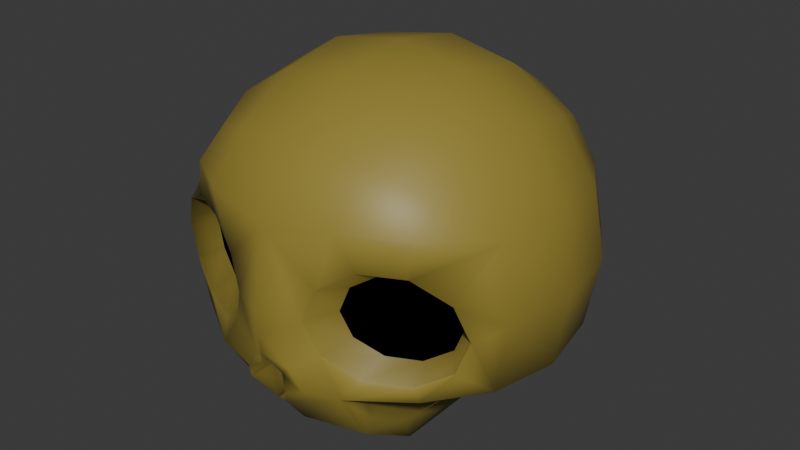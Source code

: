 # Source: mob.blend  (saved by Blender 5.0.118; exported with 4.5.12 LTS)
import bpy
from mathutils import Matrix  # noqa: F401  (used for matrix-valued properties, if any)

bpy.ops.wm.read_factory_settings(use_empty=True)
scene = bpy.context.scene
scene.name = 'Scene'

# ---- collections
col_collection = bpy.data.collections.new('Collection'); scene.collection.children.link(col_collection)

# ---- materials (node trees are filled in below, after node groups)
mat_material_001 = bpy.data.materials.new('Material.001')
mat_material = bpy.data.materials.new('Material')

# ---- material node trees
mat_material_001.use_nodes = True; mat_material_001.node_tree.nodes.clear()
_N = mat_material_001.node_tree.nodes; _L = mat_material_001.node_tree.links
n0 = _N.new('ShaderNodeBsdfPrincipled'); n0.name = 'Principled BSDF'; n0.location = (-200, 100)
n1 = _N.new('ShaderNodeOutputMaterial'); n1.name = 'Material Output'; n1.location = (200, 100)
n2 = _N.new('ShaderNodeAmbientOcclusion'); n2.name = 'Ambient Occlusion'; n2.location = (-454, 54)
n2.inputs[0].default_value = (0.3066, 0.2368, 0.03875, 1.0)
_L.new(n0.outputs[0], n1.inputs[0])
_L.new(n2.outputs[0], n0.inputs[0])
n1.is_active_output = True
mat_material.use_nodes = True; mat_material.node_tree.nodes.clear()
_N = mat_material.node_tree.nodes; _L = mat_material.node_tree.links
n0 = _N.new('ShaderNodeOutputMaterial'); n0.name = 'Material Output'; n0.location = (200, 100)
n1 = _N.new('ShaderNodeEmission'); n1.name = 'Emission'; n1.location = (-46, 72)
n1.inputs[0].default_value = (0.0, 0.0, 0.0, 1.0)
_L.new(n1.outputs[0], n0.inputs[0])
n0.is_active_output = True

# ---- world
world_world = bpy.data.worlds.new('World'); scene.world = world_world
world_world.use_nodes = True; world_world.node_tree.nodes.clear()
_N = world_world.node_tree.nodes; _L = world_world.node_tree.links
n0 = _N.new('ShaderNodeOutputWorld'); n0.name = 'World Output'; n0.location = (200, 100)
n1 = _N.new('ShaderNodeBackground'); n1.name = 'Background'; n1.location = (-200, 100)
n1.inputs[0].default_value = (0.05088, 0.05088, 0.05088, 1.0)
_L.new(n1.outputs[0], n0.inputs[0])
n0.is_active_output = True
world_world.color = (0.05088, 0.05088, 0.05088)
world_world.sun_shadow_jitter_overblur = 0.0

# ---- meshes
me_cube_001 = bpy.data.meshes.new('Cube.001')
me_cube_001.from_pydata([(0.5, -0.5, 0.5), (0.5, 0.5, -0.5), (0.5, 0.5, 0.5), (0.2966, 0.5729, -0.5729), (0.0, 0.6096, -0.6096), (0.0, 0.6096, 0.6096), (0.2966, 0.5729, 0.5729), (0.5729, 0.5729, 0.2966), (0.6096, 0.6096, -2.794e-09), (0.5729, 0.5729, -0.2966), (0.5729, 0.2966, -0.5729), (0.5729, 0.2966, 0.5729), (0.6096, -1.863e-09, 0.6096), (0.5729, -0.2966, 0.5729), (0.5422, -0.604, 0.2271), (0.6222, -0.4347, -0.1139), (0.5729, -0.5729, -0.2966), (0.0, -0.6096, -0.6096), (0.2966, -0.5729, -0.5729), (0.2966, -0.5729, 0.5729), (0.0, -0.6096, 0.6096), (0.0, 0.7818, -0.3331), (0.0, 0.8395, 4.657e-09), (0.0, 0.7818, 0.3331), (0.3162, 0.729, -0.3162), (0.3331, 0.7818, 7.451e-09), (0.3162, 0.729, 0.3162), (0.729, 0.3162, -0.3162), (0.7818, 0.3331, -9.313e-09), (0.729, 0.3162, 0.3162), (0.7818, -2.887e-08, -0.3331), (0.8395, -1.304e-08, 5.588e-09), (0.7818, 5.588e-09, 0.3331), (0.6914, -0.5226, -0.1422), (0.7446, -0.5045, 0.001823), (0.6876, -0.5356, 0.1429), (0.3162, -0.729, -0.3162), (0.508, -0.497, 0.1685), (0.3045, -0.736, 0.3803), (0.0, -0.8395, 4.657e-09), (0.0, -0.7818, 0.3331), (0.0, 0.3331, -0.7818), (0.3162, 0.3162, -0.729), (0.0, -0.3331, -0.7818), (0.3162, -0.3162, -0.729), (0.3162, 0.3162, 0.729), (0.0, 0.3331, 0.7818), (0.3331, -2.142e-08, 0.7818), (0.0, -1.397e-08, 0.8395), (0.3162, -0.3162, 0.729), (0.0, -0.3331, 0.7818), (0.3505, -0.4456, -0.4056), (0.4086, -0.2561, -0.4238), (0.5271, -0.4903, -0.3392), (0.3184, -0.5554, -0.4932), (0.645, -0.2963, -0.3539), (0.3331, -0.6082, -0.3539), (0.3331, -0.3614, -0.6111), (0.729, -0.3162, -0.3162), (0.7818, -0.3331, 7.451e-09), (0.729, -0.3162, 0.3162), (0.5533, -0.5831, 0.3676), (0.5485, -0.583, -0.2343), (0.3703, -0.6626, -0.2392), (0.364, -0.6836, 0.2222), (0.2249, -0.731, -0.155), (0.1679, -0.7621, -0.01392), (0.221, -0.744, 0.1301), (0.6628, -0.4209, -0.003772), (0.6192, -0.4446, 0.1041), (0.5128, -0.4809, -0.1843), (0.3766, -0.5418, -0.1881), (0.3718, -0.5579, 0.1648), (0.2654, -0.5941, -0.1237), (0.2218, -0.6179, -0.01581), (0.2624, -0.604, 0.09436), (0.5879, -0.4508, -0.09412), (0.4955, -0.5012, 0.1345), (0.6208, -0.4396, -0.004918), (0.5855, -0.4589, 0.08242), (0.4994, -0.4882, -0.1511), (0.3891, -0.5375, -0.1541), (0.3852, -0.5505, 0.1315), (0.2991, -0.5799, -0.102), (0.2638, -0.5991, -0.01467), (0.2967, -0.5879, 0.07453), (0.0, 0.0, -0.7818), (0.3162, 0.0, -0.729), (0.324, 0.001609, -0.6743), (0.4856, 0.003055, -0.4937), (0.1442, -0.7613, -0.3391), (0.0, -0.7031, -0.4853), (0.0, -0.82, -0.1896), (0.0896, -0.764, -0.2612), (0.0, -0.8312, -0.1024), (0.05636, -0.773, -0.2859), (0.09303, -0.7958, -0.3489), (0.0, -0.74, -0.4398), (0.06082, -0.7019, -0.3333), (0.0, -0.699, -0.3388), (0.0, -0.6689, -0.3872), (0.04438, -0.6885, -0.296), (0.0, -0.7163, -0.2389), (-0.5, -0.5, 0.5), (-0.5, 0.5, -0.5), (-0.5, 0.5, 0.5), (-0.2966, 0.5729, -0.5729), (-0.2966, 0.5729, 0.5729), (-0.5729, 0.5729, 0.2966), (-0.6096, 0.6096, -2.794e-09), (-0.5729, 0.5729, -0.2966), (-0.5729, 0.2966, -0.5729), (-0.5729, 0.2966, 0.5729), (-0.6096, -1.863e-09, 0.6096), (-0.5729, -0.2966, 0.5729), (-0.5422, -0.604, 0.2271), (-0.6222, -0.4347, -0.1139), (-0.5729, -0.5729, -0.2966), (-0.2966, -0.5729, -0.5729), (-0.2966, -0.5729, 0.5729), (-0.3162, 0.729, -0.3162), (-0.3331, 0.7818, 7.451e-09), (-0.3162, 0.729, 0.3162), (-0.729, 0.3162, -0.3162), (-0.7818, 0.3331, -9.313e-09), (-0.729, 0.3162, 0.3162), (-0.7818, -2.887e-08, -0.3331), (-0.8395, -1.304e-08, 5.588e-09), (-0.7818, 5.588e-09, 0.3331), (-0.6914, -0.5226, -0.1422), (-0.7446, -0.5045, 0.001823), (-0.6876, -0.5356, 0.1429), (-0.3162, -0.729, -0.3162), (-0.508, -0.497, 0.1685), (-0.3045, -0.736, 0.3803), (-0.3162, 0.3162, -0.729), (-0.3162, -0.3162, -0.729), (-0.3162, 0.3162, 0.729), (-0.3331, -2.142e-08, 0.7818), (-0.3162, -0.3162, 0.729), (-0.3505, -0.4456, -0.4056), (-0.4086, -0.2561, -0.4238), (-0.5271, -0.4903, -0.3392), (-0.3184, -0.5554, -0.4932), (-0.645, -0.2963, -0.3539), (-0.3331, -0.6082, -0.3539), (-0.3331, -0.3614, -0.6111), (-0.729, -0.3162, -0.3162), (-0.7818, -0.3331, 7.451e-09), (-0.729, -0.3162, 0.3162), (-0.5533, -0.5831, 0.3676), (-0.5485, -0.583, -0.2343), (-0.3703, -0.6626, -0.2392), (-0.364, -0.6836, 0.2222), (-0.2249, -0.731, -0.155), (-0.1679, -0.7621, -0.01392), (-0.221, -0.744, 0.1301), (-0.6628, -0.4209, -0.003772), (-0.6192, -0.4446, 0.1041), (-0.5128, -0.4809, -0.1843), (-0.3766, -0.5418, -0.1881), (-0.3718, -0.5579, 0.1648), (-0.2654, -0.5941, -0.1237), (-0.2218, -0.6179, -0.01581), (-0.2624, -0.604, 0.09436), (-0.5879, -0.4508, -0.09412), (-0.4955, -0.5012, 0.1345), (-0.6208, -0.4396, -0.004918), (-0.5855, -0.4589, 0.08242), (-0.4994, -0.4882, -0.1511), (-0.3891, -0.5375, -0.1541), (-0.3852, -0.5505, 0.1315), (-0.2991, -0.5799, -0.102), (-0.2638, -0.5991, -0.01467), (-0.2967, -0.5879, 0.07453), (-0.3162, 0.0, -0.729), (-0.324, 0.001609, -0.6743), (-0.4856, 0.003055, -0.4937), (-0.1442, -0.7613, -0.3391), (-0.0896, -0.764, -0.2612), (-0.05636, -0.773, -0.2859), (-0.09303, -0.7958, -0.3489), (-0.06082, -0.7019, -0.3333), (-0.04438, -0.6885, -0.296)], [], [(21, 22, 25, 24), (22, 23, 26, 25), (23, 5, 6, 26), (26, 6, 2, 7), (25, 26, 7, 8), (24, 25, 8, 9), (3, 24, 9, 1), (4, 21, 24, 3), (27, 28, 31, 30), (28, 29, 32, 31), (30, 31, 59, 58), (31, 32, 60, 59), (1, 9, 27, 10), (9, 8, 28, 27), (8, 7, 29, 28), (7, 2, 11, 29), (29, 11, 12, 32), (32, 12, 13, 60), (60, 13, 0, 61), (63, 62, 70, 71), (34, 35, 69, 68), (36, 18, 54, 56), (65, 63, 71, 73), (33, 34, 68, 15), (18, 44, 57, 54), (62, 33, 15, 70), (67, 66, 74, 75), (61, 0, 19, 38), (38, 19, 20, 40), (18, 36, 90, 91, 17), (4, 3, 42, 41), (3, 1, 10, 42), (54, 51, 56), (43, 44, 18, 17), (45, 46, 48, 47), (47, 48, 50, 49), (2, 6, 45, 11), (6, 5, 46, 45), (49, 50, 20, 19), (13, 49, 19, 0), (12, 47, 49, 13), (11, 45, 47, 12), (52, 55, 53, 51), (51, 53, 56), (57, 52, 51, 54), (58, 16, 53, 55), (16, 36, 56, 53), (34, 33, 58, 59), (35, 34, 59, 60), (14, 35, 60, 61), (33, 62, 16, 58), (63, 65, 93, 90, 36), (67, 64, 38, 40), (65, 66, 39, 94, 93), (66, 67, 40, 39), (62, 63, 36, 16), (64, 14, 61, 38), (64, 67, 75, 72), (35, 14, 37, 69), (66, 65, 73, 74), (14, 64, 72, 37), (72, 75, 85, 82), (73, 71, 81, 83), (75, 74, 84, 85), (68, 69, 79, 78), (71, 70, 80, 81), (70, 15, 76, 80), (15, 68, 78, 76), (37, 72, 82, 77), (74, 73, 83, 84), (69, 37, 77, 79), (78, 79, 80, 76), (79, 77, 81, 80), (77, 82, 83, 81), (82, 85, 84, 83), (87, 44, 43, 86), (42, 87, 86, 41), (88, 42, 10, 89), (87, 42, 88), (30, 89, 10, 27), (58, 55, 30), (57, 88, 89, 52), (44, 87, 88, 57), (55, 52, 89, 30), (95, 92, 102, 101), (97, 96, 98, 100), (96, 95, 101, 98), (92, 95, 93, 94), (95, 96, 90, 93), (96, 97, 91, 90), (101, 102, 99), (98, 101, 99), (100, 98, 99), (21, 120, 121, 22), (22, 121, 122, 23), (23, 122, 107, 5), (122, 108, 105, 107), (121, 109, 108, 122), (120, 110, 109, 121), (106, 104, 110, 120), (4, 106, 120, 21), (123, 126, 127, 124), (124, 127, 128, 125), (126, 147, 148, 127), (127, 148, 149, 128), (104, 111, 123, 110), (110, 123, 124, 109), (109, 124, 125, 108), (108, 125, 112, 105), (125, 128, 113, 112), (128, 149, 114, 113), (149, 150, 103, 114), (152, 160, 159, 151), (130, 157, 158, 131), (132, 145, 143, 118), (154, 162, 160, 152), (129, 116, 157, 130), (118, 143, 146, 136), (151, 159, 116, 129), (156, 164, 163, 155), (150, 134, 119, 103), (134, 40, 20, 119), (118, 17, 91, 178, 132), (4, 41, 135, 106), (106, 135, 111, 104), (143, 145, 140), (43, 17, 118, 136), (137, 138, 48, 46), (138, 139, 50, 48), (105, 112, 137, 107), (107, 137, 46, 5), (139, 119, 20, 50), (114, 103, 119, 139), (113, 114, 139, 138), (112, 113, 138, 137), (141, 140, 142, 144), (140, 145, 142), (146, 143, 140, 141), (147, 144, 142, 117), (117, 142, 145, 132), (130, 148, 147, 129), (131, 149, 148, 130), (115, 150, 149, 131), (129, 147, 117, 151), (152, 132, 178, 179, 154), (156, 40, 134, 153), (154, 179, 94, 39, 155), (155, 39, 40, 156), (151, 117, 132, 152), (153, 134, 150, 115), (153, 161, 164, 156), (131, 158, 133, 115), (155, 163, 162, 154), (115, 133, 161, 153), (161, 171, 174, 164), (162, 172, 170, 160), (164, 174, 173, 163), (157, 167, 168, 158), (160, 170, 169, 159), (159, 169, 165, 116), (116, 165, 167, 157), (133, 166, 171, 161), (163, 173, 172, 162), (158, 168, 166, 133), (167, 165, 169, 168), (168, 169, 170, 166), (166, 170, 172, 171), (171, 172, 173, 174), (175, 86, 43, 136), (135, 41, 86, 175), (176, 177, 111, 135), (175, 176, 135), (126, 123, 111, 177), (147, 126, 144), (146, 141, 177, 176), (136, 146, 176, 175), (144, 126, 177, 141), (180, 183, 102, 92), (97, 100, 182, 181), (181, 182, 183, 180), (92, 94, 179, 180), (180, 179, 178, 181), (181, 178, 91, 97), (183, 99, 102), (182, 99, 183), (100, 99, 182)])
me_cube_001.polygons.foreach_set('use_smooth', [True] * 186)
me_cube_001.polygons.foreach_set('material_index', [0, 0, 0, 0, 0, 0, 0, 0, 0, 0, 0, 0, 0, 0, 0, 0, 0, 0, 0, 0, 0, 0, 0, 0, 0, 0, 0, 0, 0, 0, 0, 0, 0, 0, 0, 0, 0, 0, 0, 0, 0, 0, 0, 0, 0, 0, 0, 0, 0, 0, 0, 0, 0, 0, 0, 0, 0, 0, 0, 0, 0, 1, 1, 1, 1, 1, 1, 1, 1, 1, 1, 1, 1, 1, 1, 0, 0, 0, 0, 0, 0, 0, 0, 0, 0, 0, 0, 0, 0, 0, 0, 0, 0, 0, 0, 0, 0, 0, 0, 0, 0, 0, 0, 0, 0, 0, 0, 0, 0, 0, 0, 0, 0, 0, 0, 0, 0, 0, 0, 0, 0, 0, 0, 0, 0, 0, 0, 0, 0, 0, 0, 0, 0, 0, 0, 0, 0, 0, 0, 0, 0, 0, 0, 0, 0, 0, 0, 0, 0, 0, 0, 0, 0, 0, 1, 1, 1, 1, 1, 1, 1, 1, 1, 1, 1, 1, 1, 1, 0, 0, 0, 0, 0, 0, 0, 0, 0, 0, 0, 0, 0, 0, 0, 0, 0, 0])
_uv = me_cube_001.uv_layers.new(name='UVMap')
_uv.uv.foreach_set('vector', [0.4375, 0.375, 0.5, 0.375, 0.5, 0.4375, 0.4375, 0.4375, 0.5, 0.375, 0.5625, 0.375, 0.5625, 0.4375, 0.5, 0.4375, 0.5625, 0.375, 0.625, 0.375, 0.625, 0.4375, 0.5625, 0.4375, 0.5625, 0.4375, 0.625, 0.4375, 0.625, 0.5, 0.5625, 0.5, 0.5, 0.4375, 0.5625, 0.4375, 0.5625, 0.5, 0.5, 0.5, 0.4375, 0.4375, 0.5, 0.4375, 0.5, 0.5, 0.4375, 0.5, 0.375, 0.4375, 0.4375, 0.4375, 0.4375, 0.5, 0.375, 0.5, 0.375, 0.375, 0.4375, 0.375, 0.4375, 0.4375, 0.375, 0.4375, 0.4375, 0.5625, 0.5, 0.5625, 0.5, 0.625, 0.4375, 0.625, 0.5, 0.5625, 0.5625, 0.5625, 0.5625, 0.625, 0.5, 0.625, 0.4375, 0.625, 0.5, 0.625, 0.5, 0.6875, 0.4375, 0.6875, 0.5, 0.625, 0.5625, 0.625, 0.5625, 0.6875, 0.5, 0.6875, 0.375, 0.5, 0.4375, 0.5, 0.4375, 0.5625, 0.375, 0.5625, 0.4375, 0.5, 0.5, 0.5, 0.5, 0.5625, 0.4375, 0.5625, 0.5, 0.5, 0.5625, 0.5, 0.5625, 0.5625, 0.5, 0.5625, 0.5625, 0.5, 0.625, 0.5, 0.625, 0.5625, 0.5625, 0.5625, 0.5625, 0.5625, 0.625, 0.5625, 0.625, 0.625, 0.5625, 0.625, 0.5625, 0.625, 0.625, 0.625, 0.625, 0.6875, 0.5625, 0.6875, 0.5625, 0.6875, 0.625, 0.6875, 0.625, 0.75, 0.5625, 0.75, 0.4626, 0.8137, 0.4644, 0.7501, 0.4644, 0.7501, 0.4626, 0.8137, 0.5, 0.7123, 0.5366, 0.7135, 0.5366, 0.7135, 0.5, 0.7123, 0.4375, 0.8125, 0.375, 0.8125, 0.375, 0.8125, 0.4375, 0.8125, 0.4619, 0.8504, 0.4626, 0.8137, 0.4626, 0.8137, 0.4619, 0.8504, 0.4634, 0.7135, 0.5, 0.7123, 0.5, 0.7123, 0.4634, 0.7135, 0.3125, 0.75, 0.3125, 0.6875, 0.3125, 0.6875, 0.3125, 0.75, 0.4644, 0.7501, 0.4634, 0.7135, 0.4634, 0.7135, 0.4644, 0.7501, 0.5381, 0.8504, 0.5, 0.8511, 0.5, 0.8511, 0.5381, 0.8504, 0.5625, 0.75, 0.625, 0.75, 0.625, 0.8125, 0.5625, 0.8125, 0.5625, 0.8125, 0.625, 0.8125, 0.625, 0.875, 0.5625, 0.875, 0.375, 0.8125, 0.4375, 0.8125, 0.4375, 0.8543, 0.4177, 0.875, 0.375, 0.875, 0.25, 0.5, 0.3125, 0.5, 0.3125, 0.5625, 0.25, 0.5625, 0.3125, 0.5, 0.375, 0.5, 0.375, 0.5625, 0.3125, 0.5625, 0.375, 0.8125, 0.375, 0.75, 0.4375, 0.8125, 0.25, 0.6875, 0.3125, 0.6875, 0.3125, 0.75, 0.25, 0.75, 0.6875, 0.5625, 0.75, 0.5625, 0.75, 0.625, 0.6875, 0.625, 0.6875, 0.625, 0.75, 0.625, 0.75, 0.6875, 0.6875, 0.6875, 0.625, 0.5, 0.6875, 0.5, 0.6875, 0.5625, 0.625, 0.5625, 0.6875, 0.5, 0.75, 0.5, 0.75, 0.5625, 0.6875, 0.5625, 0.6875, 0.6875, 0.75, 0.6875, 0.75, 0.75, 0.6875, 0.75, 0.625, 0.6875, 0.6875, 0.6875, 0.6875, 0.75, 0.625, 0.75, 0.625, 0.625, 0.6875, 0.625, 0.6875, 0.6875, 0.625, 0.6875, 0.625, 0.5625, 0.6875, 0.5625, 0.6875, 0.625, 0.625, 0.625, 0.375, 0.6875, 0.4375, 0.6875, 0.4375, 0.75, 0.375, 0.75, 0.375, 0.75, 0.4375, 0.75, 0.4375, 0.8125, 0.3125, 0.6875, 0.375, 0.6875, 0.375, 0.75, 0.3125, 0.75, 0.4375, 0.6875, 0.4375, 0.75, 0.4375, 0.75, 0.4375, 0.6875, 0.4375, 0.75, 0.4375, 0.8125, 0.4375, 0.8125, 0.4375, 0.75, 0.5, 0.7123, 0.4634, 0.7135, 0.4375, 0.6875, 0.5, 0.6875, 0.5366, 0.7135, 0.5, 0.7123, 0.5, 0.6875, 0.5625, 0.6875, 0.5356, 0.7501, 0.5366, 0.7135, 0.5625, 0.6875, 0.5625, 0.75, 0.4634, 0.7135, 0.4644, 0.7501, 0.4375, 0.75, 0.4375, 0.6875, 0.4626, 0.8137, 0.4619, 0.8504, 0.4451, 0.8674, 0.4375, 0.8543, 0.4375, 0.8125, 0.5381, 0.8504, 0.5374, 0.8137, 0.5625, 0.8125, 0.5625, 0.875, 0.4619, 0.8504, 0.5, 0.8511, 0.5, 0.875, 0.4669, 0.875, 0.4451, 0.8674, 0.5, 0.8511, 0.5381, 0.8504, 0.5625, 0.875, 0.5, 0.875, 0.4644, 0.7501, 0.4626, 0.8137, 0.4375, 0.8125, 0.4375, 0.75, 0.5374, 0.8137, 0.5356, 0.7501, 0.5625, 0.75, 0.5625, 0.8125, 0.5374, 0.8137, 0.5381, 0.8504, 0.5381, 0.8504, 0.5374, 0.8137, 0.5366, 0.7135, 0.5356, 0.7501, 0.5356, 0.7501, 0.5366, 0.7135, 0.5, 0.8511, 0.4619, 0.8504, 0.4619, 0.8504, 0.5, 0.8511, 0.5356, 0.7501, 0.5374, 0.8137, 0.5374, 0.8137, 0.5356, 0.7501, 0.5374, 0.8137, 0.5381, 0.8504, 0.5381, 0.8504, 0.5374, 0.8137, 0.4619, 0.8504, 0.4626, 0.8137, 0.4626, 0.8137, 0.4619, 0.8504, 0.5381, 0.8504, 0.5, 0.8511, 0.5, 0.8511, 0.5381, 0.8504, 0.5, 0.7123, 0.5366, 0.7135, 0.5366, 0.7135, 0.5, 0.7123, 0.4626, 0.8137, 0.4644, 0.7501, 0.4644, 0.7501, 0.4626, 0.8137, 0.4644, 0.7501, 0.4634, 0.7135, 0.4634, 0.7135, 0.4644, 0.7501, 0.4634, 0.7135, 0.5, 0.7123, 0.5, 0.7123, 0.4634, 0.7135, 0.5356, 0.7501, 0.5374, 0.8137, 0.5374, 0.8137, 0.5356, 0.7501, 0.5, 0.8511, 0.4619, 0.8504, 0.4619, 0.8504, 0.5, 0.8511, 0.5366, 0.7135, 0.5356, 0.7501, 0.5356, 0.7501, 0.5366, 0.7135, 0.5, 0.7123, 0.5366, 0.7135, 0.4644, 0.7501, 0.4634, 0.7135, 0.5366, 0.7135, 0.5356, 0.7501, 0.4626, 0.8137, 0.4644, 0.7501, 0.5356, 0.7501, 0.5374, 0.8137, 0.4619, 0.8504, 0.4626, 0.8137, 0.5374, 0.8137, 0.5381, 0.8504, 0.5, 0.8511, 0.4619, 0.8504, 0.3125, 0.625, 0.3125, 0.6875, 0.25, 0.6875, 0.25, 0.625, 0.3125, 0.5625, 0.3125, 0.625, 0.25, 0.625, 0.25, 0.5625, 0.3125, 0.6205, 0.3125, 0.5625, 0.375, 0.5625, 0.375, 0.6289, 0.3125, 0.625, 0.3125, 0.5625, 0.3125, 0.6205, 0.4375, 0.625, 0.375, 0.6289, 0.375, 0.5625, 0.4375, 0.5625, 0.4375, 0.6875, 0.4375, 0.6875, 0.4375, 0.625, 0.3125, 0.6875, 0.3125, 0.6205, 0.375, 0.6289, 0.375, 0.6875, 0.3125, 0.6875, 0.3125, 0.625, 0.3125, 0.6205, 0.3125, 0.6875, 0.4375, 0.6875, 0.375, 0.6875, 0.375, 0.6289, 0.4375, 0.625, 0.442, 0.8728, 0.4515, 0.875, 0.4515, 0.875, 0.442, 0.8728, 0.4293, 0.875, 0.4388, 0.8651, 0.4388, 0.8651, 0.4293, 0.875, 0.4388, 0.8651, 0.442, 0.8728, 0.442, 0.8728, 0.4388, 0.8651, 0.4515, 0.875, 0.442, 0.8728, 0.4451, 0.8674, 0.4669, 0.875, 0.442, 0.8728, 0.4388, 0.8651, 0.4375, 0.8543, 0.4451, 0.8674, 0.4388, 0.8651, 0.4293, 0.875, 0.4177, 0.875, 0.4375, 0.8543, 0.442, 0.8728, 0.4515, 0.875, 0.4375, 0.875, 0.4388, 0.8651, 0.442, 0.8728, 0.4375, 0.875, 0.4293, 0.875, 0.4388, 0.8651, 0.4375, 0.875, 0.4375, 0.375, 0.4375, 0.4375, 0.5, 0.4375, 0.5, 0.375, 0.5, 0.375, 0.5, 0.4375, 0.5625, 0.4375, 0.5625, 0.375, 0.5625, 0.375, 0.5625, 0.4375, 0.625, 0.4375, 0.625, 0.375, 0.5625, 0.4375, 0.5625, 0.5, 0.625, 0.5, 0.625, 0.4375, 0.5, 0.4375, 0.5, 0.5, 0.5625, 0.5, 0.5625, 0.4375, 0.4375, 0.4375, 0.4375, 0.5, 0.5, 0.5, 0.5, 0.4375, 0.375, 0.4375, 0.375, 0.5, 0.4375, 0.5, 0.4375, 0.4375, 0.375, 0.375, 0.375, 0.4375, 0.4375, 0.4375, 0.4375, 0.375, 0.4375, 0.5625, 0.4375, 0.625, 0.5, 0.625, 0.5, 0.5625, 0.5, 0.5625, 0.5, 0.625, 0.5625, 0.625, 0.5625, 0.5625, 0.4375, 0.625, 0.4375, 0.6875, 0.5, 0.6875, 0.5, 0.625, 0.5, 0.625, 0.5, 0.6875, 0.5625, 0.6875, 0.5625, 0.625, 0.375, 0.5, 0.375, 0.5625, 0.4375, 0.5625, 0.4375, 0.5, 0.4375, 0.5, 0.4375, 0.5625, 0.5, 0.5625, 0.5, 0.5, 0.5, 0.5, 0.5, 0.5625, 0.5625, 0.5625, 0.5625, 0.5, 0.5625, 0.5, 0.5625, 0.5625, 0.625, 0.5625, 0.625, 0.5, 0.5625, 0.5625, 0.5625, 0.625, 0.625, 0.625, 0.625, 0.5625, 0.5625, 0.625, 0.5625, 0.6875, 0.625, 0.6875, 0.625, 0.625, 0.5625, 0.6875, 0.5625, 0.75, 0.625, 0.75, 0.625, 0.6875, 0.4626, 0.8137, 0.4626, 0.8137, 0.4644, 0.7501, 0.4644, 0.7501, 0.5, 0.7123, 0.5, 0.7123, 0.5366, 0.7135, 0.5366, 0.7135, 0.4375, 0.8125, 0.4375, 0.8125, 0.375, 0.8125, 0.375, 0.8125, 0.4619, 0.8504, 0.4619, 0.8504, 0.4626, 0.8137, 0.4626, 0.8137, 0.4634, 0.7135, 0.4634, 0.7135, 0.5, 0.7123, 0.5, 0.7123, 0.3125, 0.75, 0.3125, 0.75, 0.3125, 0.6875, 0.3125, 0.6875, 0.4644, 0.7501, 0.4644, 0.7501, 0.4634, 0.7135, 0.4634, 0.7135, 0.5381, 0.8504, 0.5381, 0.8504, 0.5, 0.8511, 0.5, 0.8511, 0.5625, 0.75, 0.5625, 0.8125, 0.625, 0.8125, 0.625, 0.75, 0.5625, 0.8125, 0.5625, 0.875, 0.625, 0.875, 0.625, 0.8125, 0.375, 0.8125, 0.375, 0.875, 0.4177, 0.875, 0.4375, 0.8543, 0.4375, 0.8125, 0.25, 0.5, 0.25, 0.5625, 0.3125, 0.5625, 0.3125, 0.5, 0.3125, 0.5, 0.3125, 0.5625, 0.375, 0.5625, 0.375, 0.5, 0.375, 0.8125, 0.4375, 0.8125, 0.375, 0.75, 0.25, 0.6875, 0.25, 0.75, 0.3125, 0.75, 0.3125, 0.6875, 0.6875, 0.5625, 0.6875, 0.625, 0.75, 0.625, 0.75, 0.5625, 0.6875, 0.625, 0.6875, 0.6875, 0.75, 0.6875, 0.75, 0.625, 0.625, 0.5, 0.625, 0.5625, 0.6875, 0.5625, 0.6875, 0.5, 0.6875, 0.5, 0.6875, 0.5625, 0.75, 0.5625, 0.75, 0.5, 0.6875, 0.6875, 0.6875, 0.75, 0.75, 0.75, 0.75, 0.6875, 0.625, 0.6875, 0.625, 0.75, 0.6875, 0.75, 0.6875, 0.6875, 0.625, 0.625, 0.625, 0.6875, 0.6875, 0.6875, 0.6875, 0.625, 0.625, 0.5625, 0.625, 0.625, 0.6875, 0.625, 0.6875, 0.5625, 0.375, 0.6875, 0.375, 0.75, 0.4375, 0.75, 0.4375, 0.6875, 0.375, 0.75, 0.4375, 0.8125, 0.4375, 0.75, 0.3125, 0.6875, 0.3125, 0.75, 0.375, 0.75, 0.375, 0.6875, 0.4375, 0.6875, 0.4375, 0.6875, 0.4375, 0.75, 0.4375, 0.75, 0.4375, 0.75, 0.4375, 0.75, 0.4375, 0.8125, 0.4375, 0.8125, 0.5, 0.7123, 0.5, 0.6875, 0.4375, 0.6875, 0.4634, 0.7135, 0.5366, 0.7135, 0.5625, 0.6875, 0.5, 0.6875, 0.5, 0.7123, 0.5356, 0.7501, 0.5625, 0.75, 0.5625, 0.6875, 0.5366, 0.7135, 0.4634, 0.7135, 0.4375, 0.6875, 0.4375, 0.75, 0.4644, 0.7501, 0.4626, 0.8137, 0.4375, 0.8125, 0.4375, 0.8543, 0.4451, 0.8674, 0.4619, 0.8504, 0.5381, 0.8504, 0.5625, 0.875, 0.5625, 0.8125, 0.5374, 0.8137, 0.4619, 0.8504, 0.4451, 0.8674, 0.4669, 0.875, 0.5, 0.875, 0.5, 0.8511, 0.5, 0.8511, 0.5, 0.875, 0.5625, 0.875, 0.5381, 0.8504, 0.4644, 0.7501, 0.4375, 0.75, 0.4375, 0.8125, 0.4626, 0.8137, 0.5374, 0.8137, 0.5625, 0.8125, 0.5625, 0.75, 0.5356, 0.7501, 0.5374, 0.8137, 0.5374, 0.8137, 0.5381, 0.8504, 0.5381, 0.8504, 0.5366, 0.7135, 0.5366, 0.7135, 0.5356, 0.7501, 0.5356, 0.7501, 0.5, 0.8511, 0.5, 0.8511, 0.4619, 0.8504, 0.4619, 0.8504, 0.5356, 0.7501, 0.5356, 0.7501, 0.5374, 0.8137, 0.5374, 0.8137, 0.5374, 0.8137, 0.5374, 0.8137, 0.5381, 0.8504, 0.5381, 0.8504, 0.4619, 0.8504, 0.4619, 0.8504, 0.4626, 0.8137, 0.4626, 0.8137, 0.5381, 0.8504, 0.5381, 0.8504, 0.5, 0.8511, 0.5, 0.8511, 0.5, 0.7123, 0.5, 0.7123, 0.5366, 0.7135, 0.5366, 0.7135, 0.4626, 0.8137, 0.4626, 0.8137, 0.4644, 0.7501, 0.4644, 0.7501, 0.4644, 0.7501, 0.4644, 0.7501, 0.4634, 0.7135, 0.4634, 0.7135, 0.4634, 0.7135, 0.4634, 0.7135, 0.5, 0.7123, 0.5, 0.7123, 0.5356, 0.7501, 0.5356, 0.7501, 0.5374, 0.8137, 0.5374, 0.8137, 0.5, 0.8511, 0.5, 0.8511, 0.4619, 0.8504, 0.4619, 0.8504, 0.5366, 0.7135, 0.5366, 0.7135, 0.5356, 0.7501, 0.5356, 0.7501, 0.5, 0.7123, 0.4634, 0.7135, 0.4644, 0.7501, 0.5366, 0.7135, 0.5366, 0.7135, 0.4644, 0.7501, 0.4626, 0.8137, 0.5356, 0.7501, 0.5356, 0.7501, 0.4626, 0.8137, 0.4619, 0.8504, 0.5374, 0.8137, 0.5374, 0.8137, 0.4619, 0.8504, 0.5, 0.8511, 0.5381, 0.8504, 0.3125, 0.625, 0.25, 0.625, 0.25, 0.6875, 0.3125, 0.6875, 0.3125, 0.5625, 0.25, 0.5625, 0.25, 0.625, 0.3125, 0.625, 0.3125, 0.6205, 0.375, 0.6289, 0.375, 0.5625, 0.3125, 0.5625, 0.3125, 0.625, 0.3125, 0.6205, 0.3125, 0.5625, 0.4375, 0.625, 0.4375, 0.5625, 0.375, 0.5625, 0.375, 0.6289, 0.4375, 0.6875, 0.4375, 0.625, 0.4375, 0.6875, 0.3125, 0.6875, 0.375, 0.6875, 0.375, 0.6289, 0.3125, 0.6205, 0.3125, 0.6875, 0.3125, 0.6875, 0.3125, 0.6205, 0.3125, 0.625, 0.4375, 0.6875, 0.4375, 0.625, 0.375, 0.6289, 0.375, 0.6875, 0.442, 0.8728, 0.442, 0.8728, 0.4515, 0.875, 0.4515, 0.875, 0.4293, 0.875, 0.4293, 0.875, 0.4388, 0.8651, 0.4388, 0.8651, 0.4388, 0.8651, 0.4388, 0.8651, 0.442, 0.8728, 0.442, 0.8728, 0.4515, 0.875, 0.4669, 0.875, 0.4451, 0.8674, 0.442, 0.8728, 0.442, 0.8728, 0.4451, 0.8674, 0.4375, 0.8543, 0.4388, 0.8651, 0.4388, 0.8651, 0.4375, 0.8543, 0.4177, 0.875, 0.4293, 0.875, 0.442, 0.8728, 0.4375, 0.875, 0.4515, 0.875, 0.4388, 0.8651, 0.4375, 0.875, 0.442, 0.8728, 0.4293, 0.875, 0.4375, 0.875, 0.4388, 0.8651])
me_cube_001.materials.append(mat_material_001)
me_cube_001.materials.append(mat_material)
me_cube_001.use_mirror_x = True
me_cube_001.update()

# ---- objects
ob_cube = bpy.data.objects.new('Cube', me_cube_001)

# ---- transforms, parenting, visibility, modifiers, constraints
ob_cube.location = (0.0, 0.0, 0.0)
ob_cube.use_mesh_mirror_x = True

# ---- collection membership
col_collection.objects.link(ob_cube)

# ---- scene / render settings (as saved in the file)
scene.frame_start = 1; scene.frame_end = 250; scene.frame_set(1)
scene.render.engine = 'BLENDER_EEVEE_NEXT'
scene.render.bake_bias = 0.0
scene.render.bake_samples = 0
scene.cycles.sampling_pattern = 'TABULATED_SOBOL'
scene.eevee.use_volume_custom_range = False
bpy.context.view_layer.update()

# ---- added for rendering (the .blend has no active camera and no usable light): camera, sun
cam_auto = bpy.data.cameras.new('AutoCamera')
cam_auto.lens = 50.0
cam_auto.sensor_width = 36.0
cam_auto.clip_end = 1000.0
ob_auto_camera = bpy.data.objects.new('AutoCamera', cam_auto)
scene.collection.objects.link(ob_auto_camera)
ob_auto_camera.location = (2.66022, -3.19227, 2.15702)
ob_auto_camera.rotation_euler = (1.09748, -7.21219e-08, 0.694738)
scene.camera = ob_auto_camera
light_auto_sun = bpy.data.lights.new('AutoSun', 'SUN')
light_auto_sun.energy = 3.0
light_auto_sun.angle = 0.0523599
ob_auto_sun = bpy.data.objects.new('AutoSun', light_auto_sun)
scene.collection.objects.link(ob_auto_sun)
ob_auto_sun.rotation_euler = (0.872665, 0.174533, 0.523599)
bpy.context.view_layer.update()
